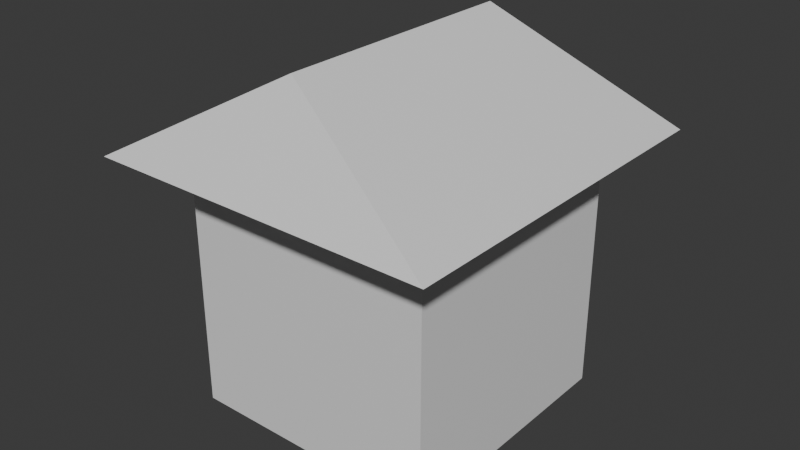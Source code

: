 # Source: Hotel.blend  (saved by Blender 4.0.36; exported with 4.5.12 LTS)
import bpy
from mathutils import Matrix  # noqa: F401  (used for matrix-valued properties, if any)

bpy.ops.wm.read_factory_settings(use_empty=True)
scene = bpy.context.scene
scene.name = 'Scene'

# ---- collections
col_collection = bpy.data.collections.new('Collection'); scene.collection.children.link(col_collection)

# ---- materials (node trees are filled in below, after node groups)
mat_material = bpy.data.materials.new('Material')
mat_material.alpha_threshold = 0.0
mat_material.use_transparent_shadow = False
mat_material.roughness = 0.5
mat_material.line_color = (0.0, 0.0, 0.0, 1.0)
mat_material_001 = bpy.data.materials.new('Material.001')
mat_material_001.alpha_threshold = 0.0
mat_material_001.use_transparent_shadow = False
mat_material_001.roughness = 0.5
mat_material_001.line_color = (0.0, 0.0, 0.0, 1.0)

# ---- material node trees
mat_material.use_nodes = True; mat_material.node_tree.nodes.clear()
_N = mat_material.node_tree.nodes; _L = mat_material.node_tree.links
n0 = _N.new('ShaderNodeOutputMaterial'); n0.name = 'Material Output'; n0.location = (300, 300)
n1 = _N.new('ShaderNodeBsdfPrincipled'); n1.name = 'Principled BSDF'; n1.location = (10, 300)
n1.inputs[3].default_value = 1.45
_L.new(n1.outputs[0], n0.inputs[0])
n0.is_active_output = True
mat_material_001.use_nodes = True; mat_material_001.node_tree.nodes.clear()
_N = mat_material_001.node_tree.nodes; _L = mat_material_001.node_tree.links
n0 = _N.new('ShaderNodeOutputMaterial'); n0.name = 'Material Output'; n0.location = (300, 300)
n1 = _N.new('ShaderNodeBsdfPrincipled'); n1.name = 'Principled BSDF'; n1.location = (10, 300)
n1.inputs[3].default_value = 1.45
_L.new(n1.outputs[0], n0.inputs[0])
n0.is_active_output = True

# ---- world
world_world = bpy.data.worlds.new('World'); scene.world = world_world
world_world.use_nodes = True; world_world.node_tree.nodes.clear()
_N = world_world.node_tree.nodes; _L = world_world.node_tree.links
n0 = _N.new('ShaderNodeOutputWorld'); n0.name = 'World Output'; n0.location = (300, 300)
n1 = _N.new('ShaderNodeBackground'); n1.name = 'Background'; n1.location = (10, 300)
n1.inputs[0].default_value = (0.05088, 0.05088, 0.05088, 1.0)
_L.new(n1.outputs[0], n0.inputs[0])
n0.is_active_output = True
world_world.color = (0.05088, 0.05088, 0.05088)
world_world.use_sun_shadow = False
world_world.sun_shadow_jitter_overblur = 0.0

# ---- meshes
me_cube = bpy.data.meshes.new('Cube')
me_cube.from_pydata([(1.0, 1.0, 1.0), (1.0, 1.0, -1.0), (1.0, -1.0, 1.0), (1.0, -1.0, -1.0), (-1.0, 1.0, 1.0), (-1.0, 1.0, -1.0), (-1.0, -1.0, 1.0), (-1.0, -1.0, -1.0)], [], [(0, 4, 6, 2), (3, 2, 6, 7), (7, 6, 4, 5), (5, 1, 3, 7), (1, 0, 2, 3), (5, 4, 0, 1)])
_uv = me_cube.uv_layers.new(name='UVMap')
_uv.uv.foreach_set('vector', [0.625, 0.5, 0.875, 0.5, 0.875, 0.75, 0.625, 0.75, 0.375, 0.75, 0.625, 0.75, 0.625, 1.0, 0.375, 1.0, 0.375, 0.0, 0.625, 0.0, 0.625, 0.25, 0.375, 0.25, 0.125, 0.5, 0.375, 0.5, 0.375, 0.75, 0.125, 0.75, 0.375, 0.5, 0.625, 0.5, 0.625, 0.75, 0.375, 0.75, 0.375, 0.25, 0.625, 0.25, 0.625, 0.5, 0.375, 0.5])
me_cube.materials.append(mat_material)
me_cube.use_mirror_vertex_groups = False
me_cube.update()
me_cube_001 = bpy.data.meshes.new('Cube.001')
me_cube_001.from_pydata([(0.0, 1.0, -0.234), (1.355, 1.434, -1.0), (0.0, -1.0, -0.234), (1.355, -1.434, -1.0), (-1.355, 1.434, -1.0), (-1.355, -1.434, -1.0)], [], [(3, 2, 5), (5, 2, 0, 4), (4, 1, 3, 5), (1, 0, 2, 3), (4, 0, 1)])
_uv = me_cube_001.uv_layers.new(name='UVMap')
_uv.uv.foreach_set('vector', [0.375, 0.75, 0.625, 1.0, 0.375, 1.0, 0.375, 0.0, 0.625, 0.0, 0.625, 0.25, 0.375, 0.25, 0.125, 0.5, 0.375, 0.5, 0.375, 0.75, 0.125, 0.75, 0.375, 0.5, 0.625, 0.5, 0.625, 0.75, 0.375, 0.75, 0.375, 0.25, 0.625, 0.5, 0.375, 0.5])
me_cube_001.materials.append(mat_material_001)
me_cube_001.use_mirror_vertex_groups = False
me_cube_001.update()
me_cube_002 = bpy.data.meshes.new('Cube.002')
me_cube_002.from_pydata([(-1.0, -1.0, -1.0), (-1.0, -1.0, 1.0), (-1.0, 1.0, -1.0), (-1.0, 1.0, 1.0), (1.0, -1.0, -1.0), (1.0, -1.0, 1.0), (1.0, 1.0, -1.0), (1.0, 1.0, 1.0)], [], [(0, 1, 3, 2), (2, 3, 7, 6), (6, 7, 5, 4), (4, 5, 1, 0), (2, 6, 4, 0), (7, 3, 1, 5)])
_uv = me_cube_002.uv_layers.new(name='UVMap')
_uv.uv.foreach_set('vector', [0.375, 0.0, 0.625, 0.0, 0.625, 0.25, 0.375, 0.25, 0.375, 0.25, 0.625, 0.25, 0.625, 0.5, 0.375, 0.5, 0.375, 0.5, 0.625, 0.5, 0.625, 0.75, 0.375, 0.75, 0.375, 0.75, 0.625, 0.75, 0.625, 1.0, 0.375, 1.0, 0.125, 0.5, 0.375, 0.5, 0.375, 0.75, 0.125, 0.75, 0.625, 0.5, 0.875, 0.5, 0.875, 0.75, 0.625, 0.75])
me_cube_002.update()
me_cube_003 = bpy.data.meshes.new('Cube.003')
me_cube_003.from_pydata([(-1.0, -1.0, -1.0), (-1.0, -1.0, 1.0), (-1.0, 1.0, -1.0), (-1.0, 1.0, 1.0), (1.0, -1.0, -1.0), (1.0, -1.0, 1.0), (1.0, 1.0, -1.0), (1.0, 1.0, 1.0)], [], [(0, 1, 3, 2), (2, 3, 7, 6), (6, 7, 5, 4), (4, 5, 1, 0), (2, 6, 4, 0), (7, 3, 1, 5)])
_uv = me_cube_003.uv_layers.new(name='UVMap')
_uv.uv.foreach_set('vector', [0.375, 0.0, 0.625, 0.0, 0.625, 0.25, 0.375, 0.25, 0.375, 0.25, 0.625, 0.25, 0.625, 0.5, 0.375, 0.5, 0.375, 0.5, 0.625, 0.5, 0.625, 0.75, 0.375, 0.75, 0.375, 0.75, 0.625, 0.75, 0.625, 1.0, 0.375, 1.0, 0.125, 0.5, 0.375, 0.5, 0.375, 0.75, 0.125, 0.75, 0.625, 0.5, 0.875, 0.5, 0.875, 0.75, 0.625, 0.75])
me_cube_003.update()

# ---- objects
ob_cube = bpy.data.objects.new('Cube', me_cube)
ob_roof = bpy.data.objects.new('Roof', me_cube_001)
ob_door = bpy.data.objects.new('Door', me_cube_002)
ob_window1 = bpy.data.objects.new('Window1', me_cube_003)

# ---- transforms, parenting, visibility, modifiers, constraints
ob_cube.location = (0.0, 0.0, 2.0)
ob_cube.scale = (2.0, 2.0, 2.0)
ob_cube.lock_rotations_4d = False
ob_cube.empty_display_type = 'ARROWS'
ob_cube.lineart.crease_threshold = 0.0
ob_roof.location = (0.0, 0.0, 6.05)
ob_roof.scale = (2.0, 2.0, 2.0)
ob_roof.lock_rotations_4d = False
ob_roof.empty_display_type = 'ARROWS'
ob_roof.lineart.crease_threshold = 0.0
ob_door.location = (0.0, 1.946, 1.0)
ob_door.scale = (1.0, 0.1682, 1.0)
ob_window1.location = (0.0, 1.946, 3.005)
ob_window1.scale = (1.655, 0.1682, 0.8537)

# ---- collection membership
col_collection.objects.link(ob_cube)
col_collection.objects.link(ob_roof)
col_collection.objects.link(ob_door)
col_collection.objects.link(ob_window1)

# ---- scene / render settings (as saved in the file)
scene.frame_start = 1; scene.frame_end = 250; scene.frame_set(1)
scene.render.engine = 'BLENDER_EEVEE_NEXT'
scene.cycles.sampling_pattern = 'TABULATED_SOBOL'
bpy.context.view_layer.update()

# ---- added for rendering (the .blend has no active camera and no usable light): camera, sun
cam_auto = bpy.data.cameras.new('AutoCamera')
cam_auto.lens = 50.0
cam_auto.sensor_width = 36.0
cam_auto.clip_end = 1000.0
ob_auto_camera = bpy.data.objects.new('AutoCamera', cam_auto)
scene.collection.objects.link(ob_auto_camera)
ob_auto_camera.location = (8.9426, -10.7311, 9.94502)
ob_auto_camera.rotation_euler = (1.09748, -7.21219e-08, 0.694738)
scene.camera = ob_auto_camera
light_auto_sun = bpy.data.lights.new('AutoSun', 'SUN')
light_auto_sun.energy = 3.0
light_auto_sun.angle = 0.0523599
ob_auto_sun = bpy.data.objects.new('AutoSun', light_auto_sun)
scene.collection.objects.link(ob_auto_sun)
ob_auto_sun.rotation_euler = (0.872665, 0.174533, 0.523599)
bpy.context.view_layer.update()
